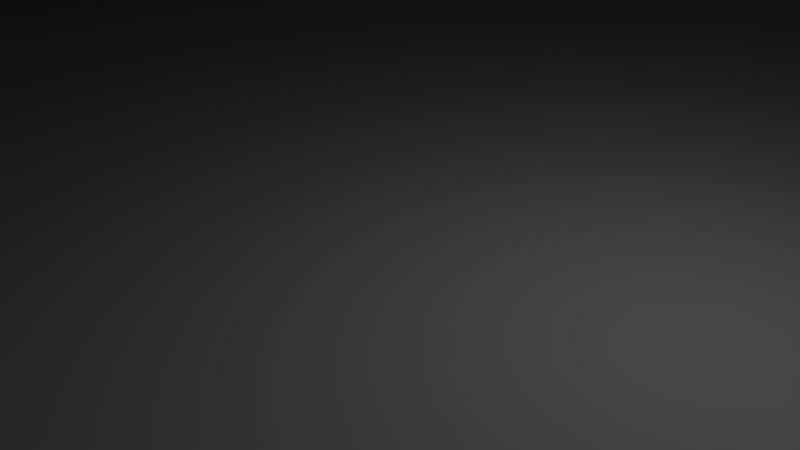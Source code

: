 # Source: tilestart.blend  (saved by Blender 2.61.0; exported with 4.5.12 LTS)
import bpy
from mathutils import Matrix  # noqa: F401  (used for matrix-valued properties, if any)

bpy.ops.wm.read_factory_settings(use_empty=True)
scene = bpy.context.scene
scene.name = 'Scene'

# ---- collections
col_collection_1 = bpy.data.collections.new('Collection 1'); scene.collection.children.link(col_collection_1)

# ---- world
world_world = bpy.data.worlds.new('World'); scene.world = world_world
world_world.color = (0.05088, 0.05088, 0.05088)
world_world.use_sun_shadow = False
world_world.sun_shadow_jitter_overblur = 0.0
world_world.cycles.sampling_method = 'MANUAL'
world_world.cycles.sample_map_resolution = 256

# ---- cameras
cam_camera = bpy.data.cameras.new('Camera')
cam_camera.clip_end = 100.0
cam_camera.lens = 35.0
cam_camera.sensor_width = 32.0
cam_camera.sensor_height = 18.0
cam_camera.ortho_scale = 7.314
cam_camera.dof.focus_distance = 0.0
cam_camera.dof.aperture_fstop = 128.0

# ---- lights
light_lamp = bpy.data.lights.new('Lamp', 'POINT')
light_lamp.transmission_factor = 0.0
light_lamp.cutoff_distance = 30.0
light_lamp.energy = 100.0
light_lamp.shadow_buffer_clip_start = 1.001
light_lamp.shadow_soft_size = 1.0
light_lamp.shadow_maximum_resolution = 0.006
light_lamp.use_absolute_resolution = True
light_lamp.cycles.use_multiple_importance_sampling = False

# ---- meshes
me_cube_001 = bpy.data.meshes.new('Cube.001')
me_cube_001.from_pydata([(32.0, 32.0, 0.1), (32.0, -32.0, 0.0), (-32.0, -32.0, 0.0), (-32.0, 32.0, 0.1), (32.0, 32.0, 32.9), (32.0, -32.0, 32.8), (-32.0, -32.0, 32.8), (-32.0, 32.0, 32.9), (-32.0, -32.0, 32.8), (32.0, -32.0, 32.8)], [], [(0, 1, 2, 3), (4, 7, 6, 5), (0, 4, 5, 1), (1, 5, 6, 2), (2, 6, 7, 3), (4, 0, 3, 7), (6, 5, 9, 8)])
me_cube_001.use_remesh_preserve_volume = False
me_cube_001.use_remesh_preserve_attributes = False
me_cube_001.use_mirror_vertex_groups = False
me_cube_001.update()

# ---- objects
ob_cube = bpy.data.objects.new('Cube', me_cube_001)
ob_lamp = bpy.data.objects.new('Lamp', light_lamp)
ob_camera = bpy.data.objects.new('Camera', cam_camera)

# ---- transforms, parenting, visibility, modifiers, constraints
ob_cube.location = (0.0, 0.0, 0.0)
ob_cube.lock_location = (True, True, True)
ob_cube.lock_rotation = (True, True, True)
ob_cube.lock_scale = (True, True, True)
ob_cube.lineart.crease_threshold = 0.0
ob_lamp.location = (4.076, 1.005, 5.904)
ob_lamp.rotation_euler = (0.6503, 0.05522, 1.866)
ob_lamp.lock_rotations_4d = False
ob_lamp.empty_display_type = 'ARROWS'
ob_lamp.color = (0.0, 0.0, 0.0, 0.0)
ob_lamp.lineart.crease_threshold = 0.0
ob_camera.location = (7.481, -6.508, 5.344)
ob_camera.rotation_euler = (1.109, 0.01082, 0.8149)
ob_camera.lock_rotations_4d = False
ob_camera.empty_display_type = 'ARROWS'
ob_camera.color = (0.0, 0.0, 0.0, 0.0)
ob_camera.display_type = 'WIRE'
ob_camera.lineart.crease_threshold = 0.0

# ---- collection membership
col_collection_1.objects.link(ob_cube)
col_collection_1.objects.link(ob_lamp)
col_collection_1.objects.link(ob_camera)

# ---- scene / render settings (as saved in the file)
scene.camera = ob_camera
scene.frame_start = 1; scene.frame_end = 250; scene.frame_set(1)
scene.render.engine = 'BLENDER_EEVEE_NEXT'
scene.render.image_settings.color_mode = 'RGB'
scene.render.image_settings.compression = 90
scene.render.resolution_percentage = 50
scene.render.dither_intensity = 0.0
scene.render.bake_margin = 2
scene.render.bake_bias = 0.0
scene.cycles.use_denoising = False
scene.cycles.samples = 10
scene.cycles.sampling_pattern = 'TABULATED_SOBOL'
scene.cycles.light_sampling_threshold = 0.0
scene.cycles.use_adaptive_sampling = False
scene.cycles.use_light_tree = False
scene.cycles.blur_glossy = 0.0
scene.cycles.volume_bounces = 1
scene.cycles.pixel_filter_type = 'GAUSSIAN'
scene.cycles.sample_clamp_indirect = 0.0
scene.view_settings.view_transform = 'Standard'
bpy.context.view_layer.update()
